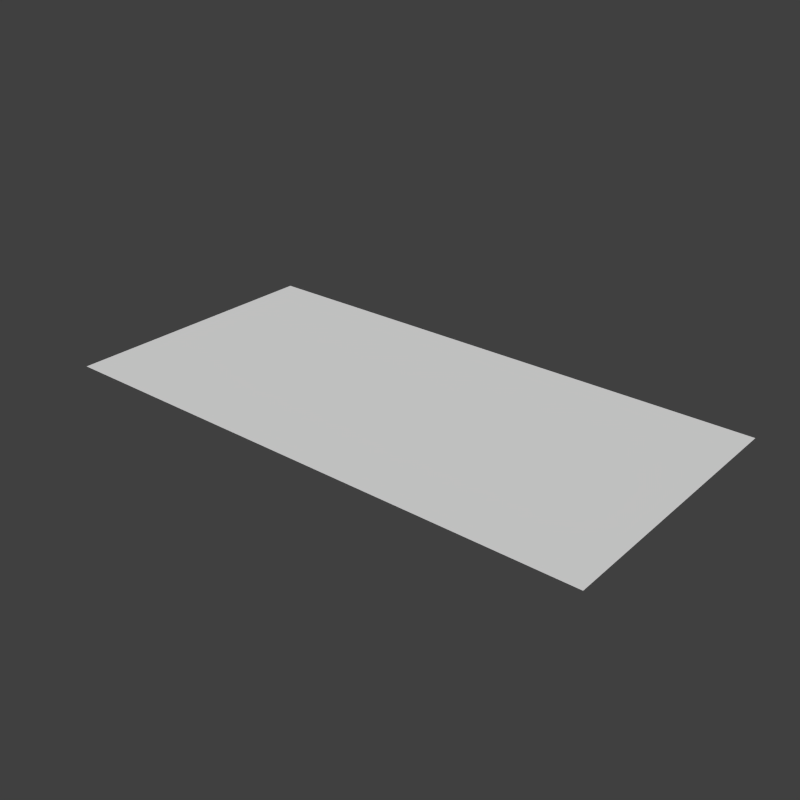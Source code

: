 # Source: floor.blend  (saved by Blender 2.75.0; exported with 4.5.12 LTS)
import bpy
from mathutils import Matrix  # noqa: F401  (used for matrix-valued properties, if any)

bpy.ops.wm.read_factory_settings(use_empty=True)
scene = bpy.context.scene
scene.name = 'Scene'

# ---- collections
col_collection_1 = bpy.data.collections.new('Collection 1'); scene.collection.children.link(col_collection_1)

# ---- world
world_world = bpy.data.worlds.new('World'); scene.world = world_world
world_world.color = (0.05088, 0.05088, 0.05088)
world_world.use_sun_shadow = False
world_world.sun_shadow_jitter_overblur = 0.0
world_world.cycles.sampling_method = 'MANUAL'
world_world.cycles.sample_map_resolution = 256
world_world.light_settings.ao_factor = 0.9

# ---- meshes
me_plane = bpy.data.meshes.new('Plane')
me_plane.from_pydata([(-1.0, -0.3333, 0.0), (1.0, -0.3333, 0.0), (-1.0, 1.0, 0.0), (1.0, 1.0, 0.0)], [], [(0, 1, 3, 2)])
me_plane.use_remesh_preserve_volume = False
me_plane.use_remesh_preserve_attributes = False
me_plane.use_mirror_vertex_groups = False
me_plane.update()

# ---- objects
ob_stage = bpy.data.objects.new('stage', None)
ob_floor = bpy.data.objects.new('floor', me_plane)

# ---- transforms, parenting, visibility, modifiers, constraints
ob_stage.location = (0.0, 0.0, 0.0)
ob_stage.scale = (2.0, 2.0, 2.0)
ob_stage.empty_image_offset = (0.0, 0.0)
ob_stage.lineart.crease_threshold = 0.0
ob_floor.parent = ob_stage
ob_floor.location = (0.0, 1.0, 0.0)
ob_floor.scale = (4.0, 3.0, 1.0)
ob_floor.lineart.crease_threshold = 0.0

# ---- collection membership
col_collection_1.objects.link(ob_stage)
col_collection_1.objects.link(ob_floor)

# ---- scene / render settings (as saved in the file)
scene.frame_start = 1; scene.frame_end = 250; scene.frame_set(1)
scene.render.engine = 'BLENDER_EEVEE_NEXT'
scene.render.image_settings.compression = 90
scene.render.resolution_x = 1024
scene.render.resolution_y = 1024
scene.render.dither_intensity = 0.0
scene.cycles.use_denoising = False
scene.cycles.samples = 10
scene.cycles.sampling_pattern = 'TABULATED_SOBOL'
scene.cycles.light_sampling_threshold = 0.0
scene.cycles.use_adaptive_sampling = False
scene.cycles.use_light_tree = False
scene.cycles.blur_glossy = 0.0
scene.cycles.pixel_filter_type = 'GAUSSIAN'
scene.cycles.sample_clamp_indirect = 0.0
scene.view_settings.view_transform = 'Standard'
scene.unit_settings.scale_length = 0.001
bpy.context.view_layer.update()

# ---- added for rendering (the .blend has no active camera and no usable light): camera, sun
cam_auto = bpy.data.cameras.new('AutoCamera')
cam_auto.lens = 50.0
cam_auto.sensor_width = 36.0
cam_auto.clip_end = 1000.0
ob_auto_camera = bpy.data.objects.new('AutoCamera', cam_auto)
scene.collection.objects.link(ob_auto_camera)
ob_auto_camera.location = (16.5509, -15.8611, 13.2407)
ob_auto_camera.rotation_euler = (1.09748, -7.21219e-08, 0.694738)
scene.camera = ob_auto_camera
light_auto_sun = bpy.data.lights.new('AutoSun', 'SUN')
light_auto_sun.energy = 3.0
light_auto_sun.angle = 0.0523599
ob_auto_sun = bpy.data.objects.new('AutoSun', light_auto_sun)
scene.collection.objects.link(ob_auto_sun)
ob_auto_sun.rotation_euler = (0.872665, 0.174533, 0.523599)
bpy.context.view_layer.update()

